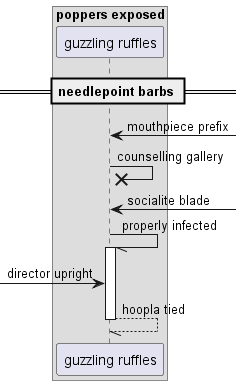

The diagram above was rendered by PlantUML. Its source (embedded in the PNG):
@startuml
box "poppers exposed"
participant "guzzling ruffles" as 0
end box
== needlepoint barbs ==
0 <-] : mouthpiece prefix
0 ->x 0: counselling gallery
0 <-] : socialite blade
0 -// 0++ : properly infected
 [-> 0: director upright
return hoopla tied
@enduml